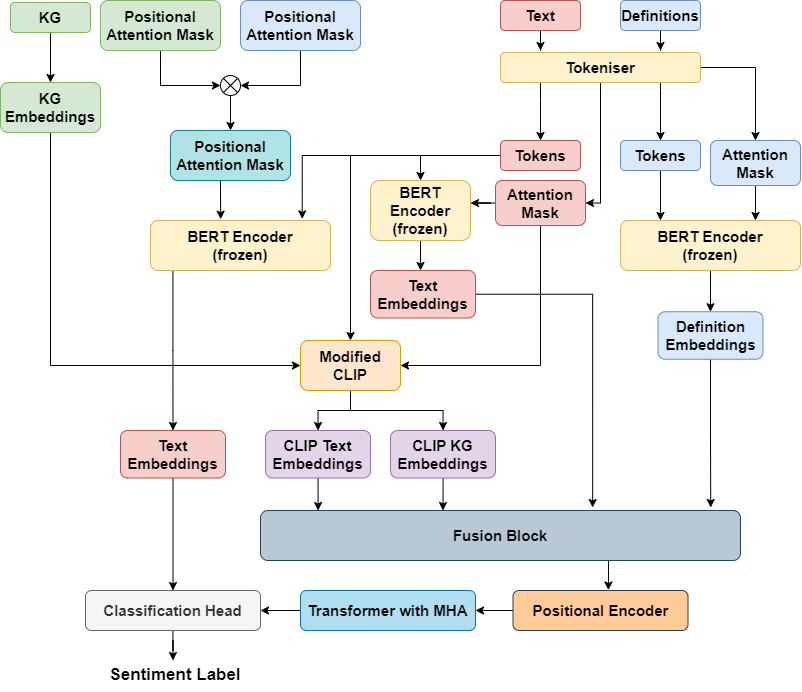

The diagram above was exported from draw.io. Its source (the exported page's mxGraphModel, read from the mxfile embedded in the PNG):
<mxGraphModel dx="2046" dy="1249" grid="1" gridSize="10" guides="1" tooltips="1" connect="1" arrows="1" fold="1" page="1" pageScale="1" pageWidth="850" pageHeight="1100" math="0" shadow="0">
  <root>
    <mxCell id="0" />
    <mxCell id="1" parent="0" />
    <mxCell id="jYEkmaBmbolBZdS-Ya5m-19" style="edgeStyle=orthogonalEdgeStyle;rounded=0;orthogonalLoop=1;jettySize=auto;html=1;entryX=0.5;entryY=0;entryDx=0;entryDy=0;fontSize=15;" edge="1" parent="1" source="jYEkmaBmbolBZdS-Ya5m-2" target="jYEkmaBmbolBZdS-Ya5m-16">
      <mxGeometry relative="1" as="geometry">
        <Array as="points">
          <mxPoint x="670" y="120" />
          <mxPoint x="670" y="120" />
        </Array>
      </mxGeometry>
    </mxCell>
    <mxCell id="jYEkmaBmbolBZdS-Ya5m-20" style="edgeStyle=orthogonalEdgeStyle;rounded=0;orthogonalLoop=1;jettySize=auto;html=1;entryX=0.5;entryY=0;entryDx=0;entryDy=0;fontSize=15;" edge="1" parent="1" source="jYEkmaBmbolBZdS-Ya5m-2" target="jYEkmaBmbolBZdS-Ya5m-15">
      <mxGeometry relative="1" as="geometry" />
    </mxCell>
    <mxCell id="jYEkmaBmbolBZdS-Ya5m-35" style="edgeStyle=orthogonalEdgeStyle;rounded=0;orthogonalLoop=1;jettySize=auto;html=1;entryX=0.5;entryY=0;entryDx=0;entryDy=0;fontSize=15;" edge="1" parent="1" source="jYEkmaBmbolBZdS-Ya5m-2" target="jYEkmaBmbolBZdS-Ya5m-14">
      <mxGeometry relative="1" as="geometry">
        <Array as="points">
          <mxPoint x="550" y="130" />
          <mxPoint x="550" y="130" />
        </Array>
      </mxGeometry>
    </mxCell>
    <mxCell id="jYEkmaBmbolBZdS-Ya5m-67" style="edgeStyle=orthogonalEdgeStyle;rounded=0;orthogonalLoop=1;jettySize=auto;html=1;entryX=1;entryY=0.5;entryDx=0;entryDy=0;fontSize=15;" edge="1" parent="1" source="jYEkmaBmbolBZdS-Ya5m-2" target="jYEkmaBmbolBZdS-Ya5m-13">
      <mxGeometry relative="1" as="geometry">
        <Array as="points">
          <mxPoint x="610" y="233" />
        </Array>
      </mxGeometry>
    </mxCell>
    <mxCell id="jYEkmaBmbolBZdS-Ya5m-2" value="&lt;b&gt;&lt;font style=&quot;font-size: 15px;&quot;&gt;Tokeniser&lt;/font&gt;&lt;/b&gt;" style="rounded=1;whiteSpace=wrap;html=1;fontSize=15;fillColor=#fff2cc;strokeColor=#d6b656;" vertex="1" parent="1">
      <mxGeometry x="510" y="82" width="200" height="30" as="geometry" />
    </mxCell>
    <mxCell id="jYEkmaBmbolBZdS-Ya5m-12" style="edgeStyle=orthogonalEdgeStyle;rounded=0;orthogonalLoop=1;jettySize=auto;html=1;fontSize=15;" edge="1" parent="1" source="jYEkmaBmbolBZdS-Ya5m-3">
      <mxGeometry relative="1" as="geometry">
        <mxPoint x="550" y="80" as="targetPoint" />
      </mxGeometry>
    </mxCell>
    <mxCell id="jYEkmaBmbolBZdS-Ya5m-3" value="&lt;b&gt;&lt;font style=&quot;font-size: 15px;&quot;&gt;Text&lt;/font&gt;&lt;/b&gt;" style="rounded=1;whiteSpace=wrap;html=1;fontSize=15;fillColor=#f8cecc;strokeColor=#b85450;" vertex="1" parent="1">
      <mxGeometry x="510" y="30" width="80" height="30" as="geometry" />
    </mxCell>
    <mxCell id="jYEkmaBmbolBZdS-Ya5m-11" style="edgeStyle=orthogonalEdgeStyle;rounded=0;orthogonalLoop=1;jettySize=auto;html=1;fontSize=15;" edge="1" parent="1" source="jYEkmaBmbolBZdS-Ya5m-4">
      <mxGeometry relative="1" as="geometry">
        <mxPoint x="670" y="80" as="targetPoint" />
      </mxGeometry>
    </mxCell>
    <mxCell id="jYEkmaBmbolBZdS-Ya5m-4" value="&lt;b&gt;&lt;font style=&quot;font-size: 15px;&quot;&gt;Definitions&lt;/font&gt;&lt;/b&gt;" style="rounded=1;whiteSpace=wrap;html=1;fontSize=15;fillColor=#dae8fc;strokeColor=#6c8ebf;" vertex="1" parent="1">
      <mxGeometry x="630" y="30" width="80" height="30" as="geometry" />
    </mxCell>
    <mxCell id="jYEkmaBmbolBZdS-Ya5m-56" style="edgeStyle=orthogonalEdgeStyle;rounded=0;orthogonalLoop=1;jettySize=auto;html=1;entryX=0.5;entryY=0;entryDx=0;entryDy=0;fontSize=15;" edge="1" parent="1" source="jYEkmaBmbolBZdS-Ya5m-5" target="jYEkmaBmbolBZdS-Ya5m-26">
      <mxGeometry relative="1" as="geometry" />
    </mxCell>
    <mxCell id="jYEkmaBmbolBZdS-Ya5m-5" value="&lt;b&gt;&lt;font style=&quot;font-size: 15px;&quot;&gt;KG&lt;/font&gt;&lt;/b&gt;" style="rounded=1;whiteSpace=wrap;html=1;fontSize=15;fillColor=#d5e8d4;strokeColor=#82b366;" vertex="1" parent="1">
      <mxGeometry x="20" y="32" width="80" height="30" as="geometry" />
    </mxCell>
    <mxCell id="jYEkmaBmbolBZdS-Ya5m-71" style="edgeStyle=orthogonalEdgeStyle;rounded=0;orthogonalLoop=1;jettySize=auto;html=1;entryX=1;entryY=0.375;entryDx=0;entryDy=0;entryPerimeter=0;fontSize=15;" edge="1" parent="1" source="jYEkmaBmbolBZdS-Ya5m-13" target="jYEkmaBmbolBZdS-Ya5m-21">
      <mxGeometry relative="1" as="geometry" />
    </mxCell>
    <mxCell id="jYEkmaBmbolBZdS-Ya5m-93" style="edgeStyle=orthogonalEdgeStyle;rounded=0;orthogonalLoop=1;jettySize=auto;html=1;entryX=1;entryY=0.5;entryDx=0;entryDy=0;fontSize=15;" edge="1" parent="1" source="jYEkmaBmbolBZdS-Ya5m-13" target="jYEkmaBmbolBZdS-Ya5m-46">
      <mxGeometry relative="1" as="geometry">
        <Array as="points">
          <mxPoint x="550" y="395" />
        </Array>
      </mxGeometry>
    </mxCell>
    <mxCell id="jYEkmaBmbolBZdS-Ya5m-13" value="&lt;b&gt;Attention&lt;br&gt;Mask&lt;/b&gt;" style="rounded=1;whiteSpace=wrap;html=1;fontSize=15;fillColor=#f8cecc;strokeColor=#b85450;" vertex="1" parent="1">
      <mxGeometry x="505" y="210" width="90" height="45" as="geometry" />
    </mxCell>
    <mxCell id="jYEkmaBmbolBZdS-Ya5m-45" style="edgeStyle=orthogonalEdgeStyle;rounded=0;orthogonalLoop=1;jettySize=auto;html=1;entryX=0.843;entryY=-0.032;entryDx=0;entryDy=0;entryPerimeter=0;fontSize=15;" edge="1" parent="1" source="jYEkmaBmbolBZdS-Ya5m-14" target="jYEkmaBmbolBZdS-Ya5m-37">
      <mxGeometry relative="1" as="geometry" />
    </mxCell>
    <mxCell id="jYEkmaBmbolBZdS-Ya5m-68" style="edgeStyle=orthogonalEdgeStyle;rounded=0;orthogonalLoop=1;jettySize=auto;html=1;entryX=0.5;entryY=0;entryDx=0;entryDy=0;fontSize=15;" edge="1" parent="1" source="jYEkmaBmbolBZdS-Ya5m-14" target="jYEkmaBmbolBZdS-Ya5m-21">
      <mxGeometry relative="1" as="geometry" />
    </mxCell>
    <mxCell id="jYEkmaBmbolBZdS-Ya5m-75" style="edgeStyle=orthogonalEdgeStyle;rounded=0;orthogonalLoop=1;jettySize=auto;html=1;fontSize=15;" edge="1" parent="1" source="jYEkmaBmbolBZdS-Ya5m-14" target="jYEkmaBmbolBZdS-Ya5m-46">
      <mxGeometry relative="1" as="geometry" />
    </mxCell>
    <mxCell id="jYEkmaBmbolBZdS-Ya5m-14" value="&lt;b&gt;Tokens&lt;/b&gt;" style="rounded=1;whiteSpace=wrap;html=1;fontSize=15;fillColor=#f8cecc;strokeColor=#b85450;" vertex="1" parent="1">
      <mxGeometry x="510" y="170" width="80" height="30" as="geometry" />
    </mxCell>
    <mxCell id="jYEkmaBmbolBZdS-Ya5m-43" style="edgeStyle=orthogonalEdgeStyle;rounded=0;orthogonalLoop=1;jettySize=auto;html=1;entryX=0.75;entryY=0;entryDx=0;entryDy=0;fontSize=15;" edge="1" parent="1" source="jYEkmaBmbolBZdS-Ya5m-15">
      <mxGeometry relative="1" as="geometry">
        <mxPoint x="765" y="250" as="targetPoint" />
      </mxGeometry>
    </mxCell>
    <mxCell id="jYEkmaBmbolBZdS-Ya5m-15" value="&lt;b&gt;Attention&lt;br&gt;Mask&lt;/b&gt;" style="rounded=1;whiteSpace=wrap;html=1;fontSize=15;fillColor=#dae8fc;strokeColor=#6c8ebf;" vertex="1" parent="1">
      <mxGeometry x="720" y="170" width="90" height="45" as="geometry" />
    </mxCell>
    <mxCell id="jYEkmaBmbolBZdS-Ya5m-42" style="edgeStyle=orthogonalEdgeStyle;rounded=0;orthogonalLoop=1;jettySize=auto;html=1;entryX=0.222;entryY=0;entryDx=0;entryDy=0;entryPerimeter=0;fontSize=15;" edge="1" parent="1" source="jYEkmaBmbolBZdS-Ya5m-16">
      <mxGeometry relative="1" as="geometry">
        <mxPoint x="669.96" y="250" as="targetPoint" />
      </mxGeometry>
    </mxCell>
    <mxCell id="jYEkmaBmbolBZdS-Ya5m-16" value="&lt;b&gt;Tokens&lt;/b&gt;" style="rounded=1;whiteSpace=wrap;html=1;fontSize=15;fillColor=#dae8fc;strokeColor=#6c8ebf;" vertex="1" parent="1">
      <mxGeometry x="630" y="170" width="80" height="30" as="geometry" />
    </mxCell>
    <mxCell id="jYEkmaBmbolBZdS-Ya5m-73" style="edgeStyle=orthogonalEdgeStyle;rounded=0;orthogonalLoop=1;jettySize=auto;html=1;entryX=0.476;entryY=0;entryDx=0;entryDy=0;entryPerimeter=0;fontSize=15;" edge="1" parent="1" source="jYEkmaBmbolBZdS-Ya5m-21" target="jYEkmaBmbolBZdS-Ya5m-61">
      <mxGeometry relative="1" as="geometry" />
    </mxCell>
    <mxCell id="jYEkmaBmbolBZdS-Ya5m-21" value="&lt;b&gt;&lt;font style=&quot;font-size: 15px;&quot;&gt;BERT Encoder&lt;br&gt;(frozen)&lt;br&gt;&lt;/font&gt;&lt;/b&gt;" style="rounded=1;whiteSpace=wrap;html=1;fontSize=15;fillColor=#fff2cc;strokeColor=#d6b656;" vertex="1" parent="1">
      <mxGeometry x="380" y="210" width="100" height="60" as="geometry" />
    </mxCell>
    <mxCell id="jYEkmaBmbolBZdS-Ya5m-29" style="edgeStyle=orthogonalEdgeStyle;rounded=0;orthogonalLoop=1;jettySize=auto;html=1;entryX=0;entryY=0.5;entryDx=0;entryDy=0;entryPerimeter=0;fontSize=15;" edge="1" parent="1" source="jYEkmaBmbolBZdS-Ya5m-23" target="jYEkmaBmbolBZdS-Ya5m-28">
      <mxGeometry relative="1" as="geometry" />
    </mxCell>
    <mxCell id="jYEkmaBmbolBZdS-Ya5m-23" value="&lt;b&gt;&lt;font style=&quot;font-size: 15px;&quot;&gt;Positional Attention Mask&lt;/font&gt;&lt;/b&gt;" style="rounded=1;whiteSpace=wrap;html=1;fontSize=15;fillColor=#d5e8d4;strokeColor=#82b366;" vertex="1" parent="1">
      <mxGeometry x="110" y="30" width="120" height="50" as="geometry" />
    </mxCell>
    <mxCell id="jYEkmaBmbolBZdS-Ya5m-30" style="edgeStyle=orthogonalEdgeStyle;rounded=0;orthogonalLoop=1;jettySize=auto;html=1;entryX=1;entryY=0.5;entryDx=0;entryDy=0;entryPerimeter=0;fontSize=15;" edge="1" parent="1" source="jYEkmaBmbolBZdS-Ya5m-25" target="jYEkmaBmbolBZdS-Ya5m-28">
      <mxGeometry relative="1" as="geometry" />
    </mxCell>
    <mxCell id="jYEkmaBmbolBZdS-Ya5m-25" value="&lt;b&gt;&lt;font style=&quot;font-size: 15px;&quot;&gt;Positional Attention Mask&lt;/font&gt;&lt;/b&gt;" style="rounded=1;whiteSpace=wrap;html=1;fontSize=15;fillColor=#dae8fc;strokeColor=#6c8ebf;" vertex="1" parent="1">
      <mxGeometry x="250" y="30" width="120" height="50" as="geometry" />
    </mxCell>
    <mxCell id="jYEkmaBmbolBZdS-Ya5m-76" style="edgeStyle=orthogonalEdgeStyle;rounded=0;orthogonalLoop=1;jettySize=auto;html=1;entryX=0;entryY=0.5;entryDx=0;entryDy=0;fontSize=15;" edge="1" parent="1" source="jYEkmaBmbolBZdS-Ya5m-26" target="jYEkmaBmbolBZdS-Ya5m-46">
      <mxGeometry relative="1" as="geometry">
        <Array as="points">
          <mxPoint x="60" y="395" />
        </Array>
      </mxGeometry>
    </mxCell>
    <mxCell id="jYEkmaBmbolBZdS-Ya5m-26" value="&lt;b&gt;&lt;font style=&quot;font-size: 15px;&quot;&gt;KG&lt;br&gt;Embeddings&lt;br&gt;&lt;/font&gt;&lt;/b&gt;" style="rounded=1;whiteSpace=wrap;html=1;fontSize=15;fillColor=#d5e8d4;strokeColor=#82b366;" vertex="1" parent="1">
      <mxGeometry x="10" y="112" width="100" height="50" as="geometry" />
    </mxCell>
    <mxCell id="jYEkmaBmbolBZdS-Ya5m-33" style="edgeStyle=orthogonalEdgeStyle;rounded=0;orthogonalLoop=1;jettySize=auto;html=1;entryX=0.5;entryY=0;entryDx=0;entryDy=0;fontSize=15;" edge="1" parent="1" source="jYEkmaBmbolBZdS-Ya5m-28" target="jYEkmaBmbolBZdS-Ya5m-31">
      <mxGeometry relative="1" as="geometry" />
    </mxCell>
    <mxCell id="jYEkmaBmbolBZdS-Ya5m-28" value="" style="verticalLabelPosition=bottom;verticalAlign=top;html=1;shape=mxgraph.flowchart.or;fontSize=15;" vertex="1" parent="1">
      <mxGeometry x="230" y="105" width="20" height="20" as="geometry" />
    </mxCell>
    <mxCell id="jYEkmaBmbolBZdS-Ya5m-44" style="edgeStyle=orthogonalEdgeStyle;rounded=0;orthogonalLoop=1;jettySize=auto;html=1;entryX=0.39;entryY=-0.026;entryDx=0;entryDy=0;entryPerimeter=0;fontSize=15;" edge="1" parent="1" source="jYEkmaBmbolBZdS-Ya5m-31" target="jYEkmaBmbolBZdS-Ya5m-37">
      <mxGeometry relative="1" as="geometry">
        <Array as="points">
          <mxPoint x="230" y="220" />
          <mxPoint x="230" y="220" />
        </Array>
      </mxGeometry>
    </mxCell>
    <mxCell id="jYEkmaBmbolBZdS-Ya5m-31" value="&lt;b&gt;&lt;font style=&quot;font-size: 15px;&quot;&gt;Positional Attention Mask&lt;/font&gt;&lt;/b&gt;" style="rounded=1;whiteSpace=wrap;html=1;fontSize=15;fillColor=#b0e3e6;strokeColor=#0e8088;" vertex="1" parent="1">
      <mxGeometry x="180" y="160" width="120" height="50" as="geometry" />
    </mxCell>
    <mxCell id="jYEkmaBmbolBZdS-Ya5m-95" style="edgeStyle=orthogonalEdgeStyle;rounded=0;orthogonalLoop=1;jettySize=auto;html=1;entryX=0.5;entryY=0;entryDx=0;entryDy=0;fontSize=15;" edge="1" parent="1" source="jYEkmaBmbolBZdS-Ya5m-37" target="jYEkmaBmbolBZdS-Ya5m-94">
      <mxGeometry relative="1" as="geometry">
        <Array as="points">
          <mxPoint x="183" y="380" />
        </Array>
      </mxGeometry>
    </mxCell>
    <mxCell id="jYEkmaBmbolBZdS-Ya5m-37" value="&lt;b&gt;&lt;font style=&quot;font-size: 15px;&quot;&gt;BERT Encoder&lt;br&gt;(frozen)&lt;br&gt;&lt;/font&gt;&lt;/b&gt;" style="rounded=1;whiteSpace=wrap;html=1;fontSize=15;fillColor=#fff2cc;strokeColor=#d6b656;" vertex="1" parent="1">
      <mxGeometry x="160" y="250" width="180" height="50" as="geometry" />
    </mxCell>
    <mxCell id="jYEkmaBmbolBZdS-Ya5m-79" style="edgeStyle=orthogonalEdgeStyle;rounded=0;orthogonalLoop=1;jettySize=auto;html=1;entryX=0.5;entryY=0;entryDx=0;entryDy=0;fontSize=15;" edge="1" parent="1" source="jYEkmaBmbolBZdS-Ya5m-46" target="jYEkmaBmbolBZdS-Ya5m-77">
      <mxGeometry relative="1" as="geometry" />
    </mxCell>
    <mxCell id="jYEkmaBmbolBZdS-Ya5m-80" style="edgeStyle=orthogonalEdgeStyle;rounded=0;orthogonalLoop=1;jettySize=auto;html=1;entryX=0.5;entryY=0;entryDx=0;entryDy=0;fontSize=15;" edge="1" parent="1" source="jYEkmaBmbolBZdS-Ya5m-46" target="jYEkmaBmbolBZdS-Ya5m-78">
      <mxGeometry relative="1" as="geometry" />
    </mxCell>
    <mxCell id="jYEkmaBmbolBZdS-Ya5m-46" value="&lt;b&gt;&lt;font style=&quot;font-size: 15px;&quot;&gt;Modified CLIP&lt;br&gt;&lt;/font&gt;&lt;/b&gt;" style="rounded=1;whiteSpace=wrap;html=1;fontSize=15;fillColor=#ffe6cc;strokeColor=#d79b00;" vertex="1" parent="1">
      <mxGeometry x="310" y="370" width="100" height="50" as="geometry" />
    </mxCell>
    <mxCell id="jYEkmaBmbolBZdS-Ya5m-64" style="edgeStyle=orthogonalEdgeStyle;rounded=0;orthogonalLoop=1;jettySize=auto;html=1;entryX=0.5;entryY=0;entryDx=0;entryDy=0;fontSize=15;" edge="1" parent="1" source="jYEkmaBmbolBZdS-Ya5m-59" target="jYEkmaBmbolBZdS-Ya5m-63">
      <mxGeometry relative="1" as="geometry" />
    </mxCell>
    <mxCell id="jYEkmaBmbolBZdS-Ya5m-59" value="&lt;b&gt;&lt;font style=&quot;font-size: 15px;&quot;&gt;BERT Encoder&lt;br&gt;(frozen)&lt;br&gt;&lt;/font&gt;&lt;/b&gt;" style="rounded=1;whiteSpace=wrap;html=1;fontSize=15;fillColor=#fff2cc;strokeColor=#d6b656;" vertex="1" parent="1">
      <mxGeometry x="630" y="250" width="180" height="50" as="geometry" />
    </mxCell>
    <mxCell id="jYEkmaBmbolBZdS-Ya5m-88" style="edgeStyle=orthogonalEdgeStyle;rounded=0;orthogonalLoop=1;jettySize=auto;html=1;entryX=0.692;entryY=-0.06;entryDx=0;entryDy=0;entryPerimeter=0;fontSize=15;" edge="1" parent="1" source="jYEkmaBmbolBZdS-Ya5m-61" target="jYEkmaBmbolBZdS-Ya5m-81">
      <mxGeometry relative="1" as="geometry">
        <Array as="points">
          <mxPoint x="602" y="324" />
        </Array>
      </mxGeometry>
    </mxCell>
    <mxCell id="jYEkmaBmbolBZdS-Ya5m-61" value="&lt;b&gt;Text&lt;br&gt;Embeddings&lt;/b&gt;" style="rounded=1;whiteSpace=wrap;html=1;fontSize=15;fillColor=#f8cecc;strokeColor=#b85450;" vertex="1" parent="1">
      <mxGeometry x="380" y="300" width="105" height="47.5" as="geometry" />
    </mxCell>
    <mxCell id="jYEkmaBmbolBZdS-Ya5m-87" style="edgeStyle=orthogonalEdgeStyle;rounded=0;orthogonalLoop=1;jettySize=auto;html=1;entryX=0.938;entryY=-0.06;entryDx=0;entryDy=0;entryPerimeter=0;fontSize=15;" edge="1" parent="1" source="jYEkmaBmbolBZdS-Ya5m-63" target="jYEkmaBmbolBZdS-Ya5m-81">
      <mxGeometry relative="1" as="geometry" />
    </mxCell>
    <mxCell id="jYEkmaBmbolBZdS-Ya5m-63" value="&lt;b&gt;Definition&lt;br&gt;Embeddings&lt;/b&gt;" style="rounded=1;whiteSpace=wrap;html=1;fontSize=15;fillColor=#dae8fc;strokeColor=#6c8ebf;" vertex="1" parent="1">
      <mxGeometry x="667.5" y="341.25" width="105" height="47.5" as="geometry" />
    </mxCell>
    <mxCell id="jYEkmaBmbolBZdS-Ya5m-97" style="edgeStyle=orthogonalEdgeStyle;rounded=0;orthogonalLoop=1;jettySize=auto;html=1;entryX=0.12;entryY=0;entryDx=0;entryDy=0;entryPerimeter=0;fontSize=15;" edge="1" parent="1" source="jYEkmaBmbolBZdS-Ya5m-77" target="jYEkmaBmbolBZdS-Ya5m-81">
      <mxGeometry relative="1" as="geometry" />
    </mxCell>
    <mxCell id="jYEkmaBmbolBZdS-Ya5m-77" value="&lt;b&gt;CLIP Text&lt;br&gt;Embeddings&lt;/b&gt;" style="rounded=1;whiteSpace=wrap;html=1;fontSize=15;fillColor=#e1d5e7;strokeColor=#9673a6;" vertex="1" parent="1">
      <mxGeometry x="275" y="460" width="105" height="47.5" as="geometry" />
    </mxCell>
    <mxCell id="jYEkmaBmbolBZdS-Ya5m-96" style="edgeStyle=orthogonalEdgeStyle;rounded=0;orthogonalLoop=1;jettySize=auto;html=1;entryX=0.38;entryY=0;entryDx=0;entryDy=0;entryPerimeter=0;fontSize=15;" edge="1" parent="1" source="jYEkmaBmbolBZdS-Ya5m-78" target="jYEkmaBmbolBZdS-Ya5m-81">
      <mxGeometry relative="1" as="geometry" />
    </mxCell>
    <mxCell id="jYEkmaBmbolBZdS-Ya5m-78" value="&lt;b&gt;CLIP KG&lt;br&gt;Embeddings&lt;/b&gt;" style="rounded=1;whiteSpace=wrap;html=1;fontSize=15;fillColor=#e1d5e7;strokeColor=#9673a6;" vertex="1" parent="1">
      <mxGeometry x="400" y="460" width="105" height="47.5" as="geometry" />
    </mxCell>
    <mxCell id="jYEkmaBmbolBZdS-Ya5m-106" style="edgeStyle=orthogonalEdgeStyle;rounded=0;orthogonalLoop=1;jettySize=auto;html=1;entryX=0.545;entryY=-0.012;entryDx=0;entryDy=0;entryPerimeter=0;fontSize=15;" edge="1" parent="1" source="jYEkmaBmbolBZdS-Ya5m-81" target="jYEkmaBmbolBZdS-Ya5m-98">
      <mxGeometry relative="1" as="geometry">
        <Array as="points">
          <mxPoint x="618" y="600" />
          <mxPoint x="618" y="600" />
        </Array>
      </mxGeometry>
    </mxCell>
    <mxCell id="jYEkmaBmbolBZdS-Ya5m-81" value="&lt;b&gt;&lt;font style=&quot;font-size: 15px;&quot;&gt;Fusion Block&lt;br&gt;&lt;/font&gt;&lt;/b&gt;" style="rounded=1;whiteSpace=wrap;html=1;fontSize=15;fillColor=#bac8d3;strokeColor=#23445d;" vertex="1" parent="1">
      <mxGeometry x="270" y="540" width="480" height="50" as="geometry" />
    </mxCell>
    <mxCell id="jYEkmaBmbolBZdS-Ya5m-103" style="edgeStyle=orthogonalEdgeStyle;rounded=0;orthogonalLoop=1;jettySize=auto;html=1;entryX=0.5;entryY=0;entryDx=0;entryDy=0;fontSize=15;" edge="1" parent="1" source="jYEkmaBmbolBZdS-Ya5m-94" target="jYEkmaBmbolBZdS-Ya5m-102">
      <mxGeometry relative="1" as="geometry" />
    </mxCell>
    <mxCell id="jYEkmaBmbolBZdS-Ya5m-94" value="&lt;b&gt;Text&lt;br&gt;Embeddings&lt;/b&gt;" style="rounded=1;whiteSpace=wrap;html=1;fontSize=15;fillColor=#f8cecc;strokeColor=#b85450;" vertex="1" parent="1">
      <mxGeometry x="130" y="460" width="105" height="47.5" as="geometry" />
    </mxCell>
    <mxCell id="jYEkmaBmbolBZdS-Ya5m-107" style="edgeStyle=orthogonalEdgeStyle;rounded=0;orthogonalLoop=1;jettySize=auto;html=1;entryX=1;entryY=0.5;entryDx=0;entryDy=0;fontSize=15;" edge="1" parent="1" source="jYEkmaBmbolBZdS-Ya5m-98" target="jYEkmaBmbolBZdS-Ya5m-105">
      <mxGeometry relative="1" as="geometry" />
    </mxCell>
    <mxCell id="jYEkmaBmbolBZdS-Ya5m-98" value="&lt;b&gt;&lt;font style=&quot;font-size: 15px;&quot;&gt;Positional Encoder&lt;br&gt;&lt;/font&gt;&lt;/b&gt;" style="rounded=1;whiteSpace=wrap;html=1;fontSize=15;fillColor=#ffcc99;strokeColor=#36393d;" vertex="1" parent="1">
      <mxGeometry x="522.5" y="620" width="175" height="40" as="geometry" />
    </mxCell>
    <mxCell id="jYEkmaBmbolBZdS-Ya5m-110" style="edgeStyle=orthogonalEdgeStyle;rounded=0;orthogonalLoop=1;jettySize=auto;html=1;fontSize=17;" edge="1" parent="1" source="jYEkmaBmbolBZdS-Ya5m-102">
      <mxGeometry relative="1" as="geometry">
        <mxPoint x="182.5" y="690" as="targetPoint" />
      </mxGeometry>
    </mxCell>
    <mxCell id="jYEkmaBmbolBZdS-Ya5m-102" value="&lt;b&gt;&lt;font style=&quot;font-size: 15px;&quot;&gt;Classification Head&lt;br&gt;&lt;/font&gt;&lt;/b&gt;" style="rounded=1;whiteSpace=wrap;html=1;fontSize=15;fillColor=#f5f5f5;strokeColor=#666666;fontColor=#333333;" vertex="1" parent="1">
      <mxGeometry x="95" y="620" width="175" height="40" as="geometry" />
    </mxCell>
    <mxCell id="jYEkmaBmbolBZdS-Ya5m-108" style="edgeStyle=orthogonalEdgeStyle;rounded=0;orthogonalLoop=1;jettySize=auto;html=1;entryX=1;entryY=0.5;entryDx=0;entryDy=0;fontSize=15;" edge="1" parent="1" source="jYEkmaBmbolBZdS-Ya5m-105" target="jYEkmaBmbolBZdS-Ya5m-102">
      <mxGeometry relative="1" as="geometry" />
    </mxCell>
    <mxCell id="jYEkmaBmbolBZdS-Ya5m-105" value="&lt;b&gt;&lt;font style=&quot;font-size: 15px;&quot;&gt;Transformer with MHA&lt;br&gt;&lt;/font&gt;&lt;/b&gt;" style="rounded=1;whiteSpace=wrap;html=1;fontSize=15;fillColor=#b1ddf0;strokeColor=#10739e;" vertex="1" parent="1">
      <mxGeometry x="310" y="620" width="175" height="40" as="geometry" />
    </mxCell>
    <mxCell id="jYEkmaBmbolBZdS-Ya5m-109" value="&lt;b&gt;&lt;font style=&quot;font-size: 17px;&quot;&gt;Sentiment Label&lt;/font&gt;&lt;/b&gt;" style="text;html=1;strokeColor=none;fillColor=none;align=center;verticalAlign=middle;whiteSpace=wrap;rounded=0;fontSize=15;" vertex="1" parent="1">
      <mxGeometry x="100" y="690" width="170" height="30" as="geometry" />
    </mxCell>
  </root>
</mxGraphModel>